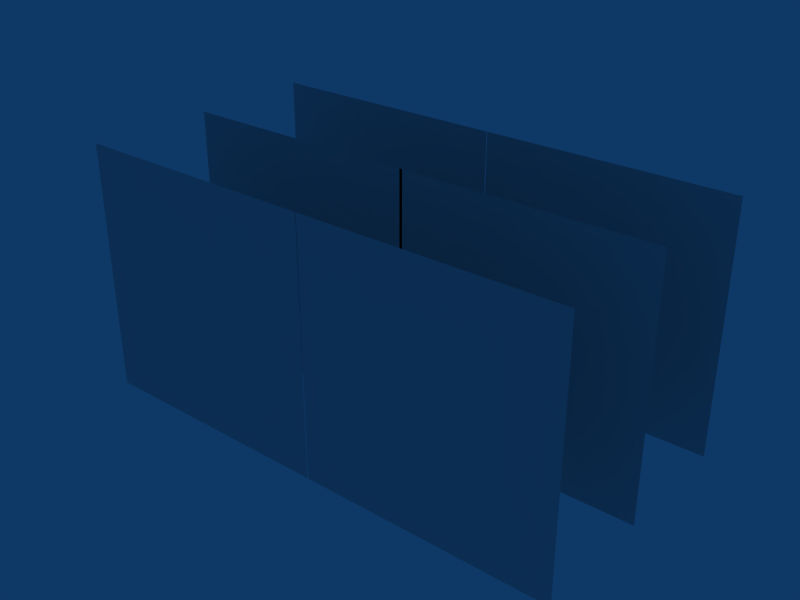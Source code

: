 # Source: Spikes.blend  (saved by Blender 2.49.2; exported with 4.5.12 LTS)
import bpy
from mathutils import Matrix  # noqa: F401  (used for matrix-valued properties, if any)

bpy.ops.wm.read_factory_settings(use_empty=True)
scene = bpy.context.scene
scene.name = 'Scene'

# ---- collections
col_collection_1 = bpy.data.collections.new('Collection 1'); scene.collection.children.link(col_collection_1)

# ---- materials (node trees are filled in below, after node groups)
mat_normal = bpy.data.materials.new('normal')
mat_normal.alpha_threshold = 0.0
mat_normal.roughness = 0.5
mat_normal.line_color = (0.0, 0.0, 0.0, 1.0)
mat_cutout = bpy.data.materials.new('cutout')
mat_cutout.alpha_threshold = 0.0
mat_cutout.roughness = 0.5
mat_cutout.line_color = (0.0, 0.0, 0.0, 1.0)

# ---- material node trees

# ---- world
world_world = bpy.data.worlds.new('World'); scene.world = world_world
world_world.color = (0.05656, 0.2208, 0.4)
world_world.use_sun_shadow = False
world_world.sun_shadow_jitter_overblur = 0.0
world_world.cycles.sampling_method = 'MANUAL'
world_world.cycles.sample_map_resolution = 256

# ---- meshes
me_cube = bpy.data.meshes.new('Cube')
me_cube.from_pydata([(1.042, 0.0, -0.04202), (0.007748, 0.0, -0.04202), (1.042, 0.0, 0.9938), (0.007748, 0.0, 0.9938), (-1.016, 0.0, 0.9938), (0.01843, 0.0, 0.9938), (-1.016, 0.0, -0.04202), (0.01843, 0.0, -0.04202), (0.003622, -0.5141, -0.04202), (-1.031, -0.5141, -0.04202), (0.003622, -0.5141, 0.9938), (-1.031, -0.5141, 0.9938), (1.041, -0.5141, -0.04202), (0.006702, -0.5141, -0.04202), (1.041, -0.5141, 0.9938), (0.006702, -0.5141, 0.9938), (0.006702, 0.5239, 0.9938), (1.041, 0.5239, 0.9938), (0.006702, 0.5239, -0.04202), (1.041, 0.5239, -0.04202), (-1.031, 0.5239, 0.9938), (0.003622, 0.5239, 0.9938), (-1.031, 0.5239, -0.04202), (0.003622, 0.5239, -0.04202)], [], [(1, 0, 2, 3), (5, 4, 6, 7), (10, 11, 9, 8), (14, 15, 13, 12), (17, 16, 18, 19), (21, 20, 22, 23)])
me_cube.polygons.foreach_set('material_index', [1, 1, 1, 1, 1, 1])
_uv = me_cube.uv_layers.new(name='UVTex')
_uv.uv.foreach_set('vector', [0.1292, 0.631, 0.183, 0.631, 0.183, 0.6806, 0.1292, 0.6806, 0.183, 0.6806, 0.1292, 0.6806, 0.1292, 0.631, 0.183, 0.631, 0.183, 0.6806, 0.1292, 0.6806, 0.1292, 0.631, 0.183, 0.631, 0.183, 0.6806, 0.1292, 0.6806, 0.1292, 0.631, 0.183, 0.631, 0.183, 0.6806, 0.1292, 0.6806, 0.1292, 0.631, 0.183, 0.631, 0.183, 0.6806, 0.1292, 0.6806, 0.1292, 0.631, 0.183, 0.631])
me_cube.materials.append(mat_normal)
me_cube.materials.append(mat_cutout)
me_cube.use_remesh_preserve_volume = False
me_cube.use_remesh_preserve_attributes = False
me_cube.use_mirror_vertex_groups = False
me_cube.update()

# ---- objects
ob_spikes = bpy.data.objects.new('Spikes', me_cube)

# ---- transforms, parenting, visibility, modifiers, constraints
ob_spikes.location = (0.0, 0.0, 0.0)
ob_spikes.lock_rotations_4d = False
ob_spikes.empty_display_type = 'ARROWS'
ob_spikes.lineart.crease_threshold = 0.0
_vg = ob_spikes.vertex_groups.new(name='cutout')
_vg = ob_spikes.vertex_groups.new(name='normal')

# ---- collection membership
col_collection_1.objects.link(ob_spikes)

# ---- scene / render settings (as saved in the file)
scene.frame_start = 1; scene.frame_end = 250; scene.frame_set(3)
scene.render.engine = 'BLENDER_EEVEE_NEXT'
scene.render.image_settings.file_format = 'JPEG'
scene.render.image_settings.color_mode = 'RGB'
scene.render.image_settings.compression = 90
scene.render.resolution_x = 800
scene.render.resolution_y = 600
scene.render.pixel_aspect_x = 100.0
scene.render.pixel_aspect_y = 100.0
scene.render.fps = 25
scene.render.dither_intensity = 0.0
scene.render.use_compositing = False
scene.render.use_sequencer = False
scene.render.bake_margin = 2
scene.render.bake_bias = 0.0
scene.render.use_stamp_time = False
scene.render.use_stamp_date = False
scene.render.use_stamp_frame = False
scene.render.use_stamp_camera = False
scene.render.use_stamp_scene = False
scene.render.use_stamp_filename = False
scene.render.use_stamp_render_time = False
scene.render.stamp_font_size = 0
scene.cycles.use_denoising = False
scene.cycles.samples = 10
scene.cycles.sampling_pattern = 'TABULATED_SOBOL'
scene.cycles.light_sampling_threshold = 0.0
scene.cycles.use_adaptive_sampling = False
scene.cycles.use_light_tree = False
scene.cycles.blur_glossy = 0.0
scene.cycles.volume_bounces = 1
scene.cycles.pixel_filter_type = 'GAUSSIAN'
scene.cycles.sample_clamp_indirect = 0.0
scene.view_settings.view_transform = 'Raw'
bpy.context.view_layer.update()

# ---- added for rendering (the .blend has no active camera): camera
cam_auto = bpy.data.cameras.new('AutoCamera')
cam_auto.lens = 50.0
cam_auto.sensor_width = 36.0
cam_auto.clip_end = 1000.0
ob_auto_camera = bpy.data.objects.new('AutoCamera', cam_auto)
scene.collection.objects.link(ob_auto_camera)
ob_auto_camera.location = (2.35497, -2.81423, 2.35531)
ob_auto_camera.rotation_euler = (1.09748, -7.21219e-08, 0.694738)
scene.camera = ob_auto_camera
bpy.context.view_layer.update()
